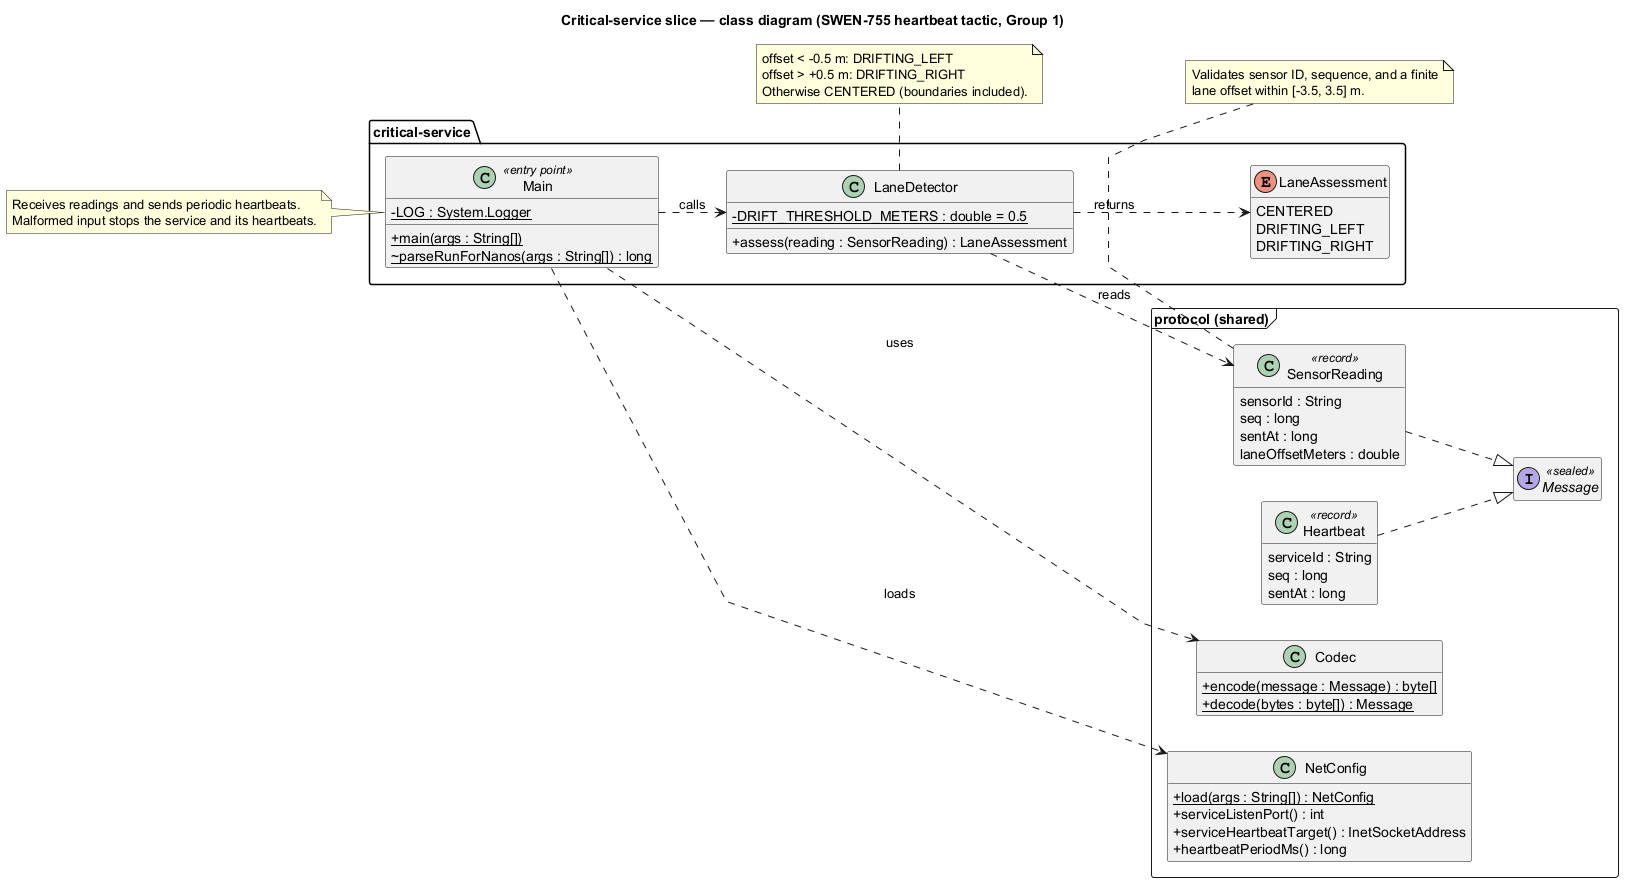

The diagram above was rendered by PlantUML. Its source (embedded in the PNG):
@startuml critical-service-class
title Critical-service slice — class diagram (SWEN-755 heartbeat tactic, Group 1)

skinparam classAttributeIconSize 0
skinparam shadowing false
skinparam linetype polyline
skinparam nodesep 35
skinparam ranksep 40
left to right direction
hide empty members

' ============ critical-service module (this slice) ============
package "critical-service" {
  class Main <<entry point>> {
    - {static} LOG : System.Logger
    + {static} main(args : String[])
    ~ {static} parseRunForNanos(args : String[]) : long
  }

  class LaneDetector {
    - {static} DRIFT_THRESHOLD_METERS : double = 0.5
    + assess(reading : SensorReading) : LaneAssessment
  }

  enum LaneAssessment {
    CENTERED
    DRIFTING_LEFT
    DRIFTING_RIGHT
  }
}

note left of Main
  Receives readings and sends periodic heartbeats.
  Malformed input stops the service and its heartbeats.
end note

note bottom of LaneDetector
  offset < -0.5 m: DRIFTING_LEFT
  offset > +0.5 m: DRIFTING_RIGHT
  Otherwise CENTERED (boundaries included).
end note

' ============ shared contract (relevant members only) ============
package "protocol (shared)" <<Frame>> {
  interface Message <<sealed>>
  class SensorReading <<record>> {
    sensorId : String
    seq : long
    sentAt : long
    laneOffsetMeters : double
  }
  class Heartbeat <<record>> {
    serviceId : String
    seq : long
    sentAt : long
  }
  class Codec {
    + {static} encode(message : Message) : byte[]
    + {static} decode(bytes : byte[]) : Message
  }
  class NetConfig {
    + {static} load(args : String[]) : NetConfig
    + serviceListenPort() : int
    + serviceHeartbeatTarget() : InetSocketAddress
    + heartbeatPeriodMs() : long
  }
}

SensorReading ..|> Message
Heartbeat ..|> Message
Main ..> NetConfig : loads
Main ..> LaneDetector : calls
Main ..> Codec : uses
LaneDetector ..> SensorReading : reads
LaneDetector ..> LaneAssessment : returns

' Message types are already shown in method signatures; omit redundant dependency arrows.

note bottom of SensorReading
  Validates sensor ID, sequence, and a finite
  lane offset within [-3.5, 3.5] m.
end note

@enduml